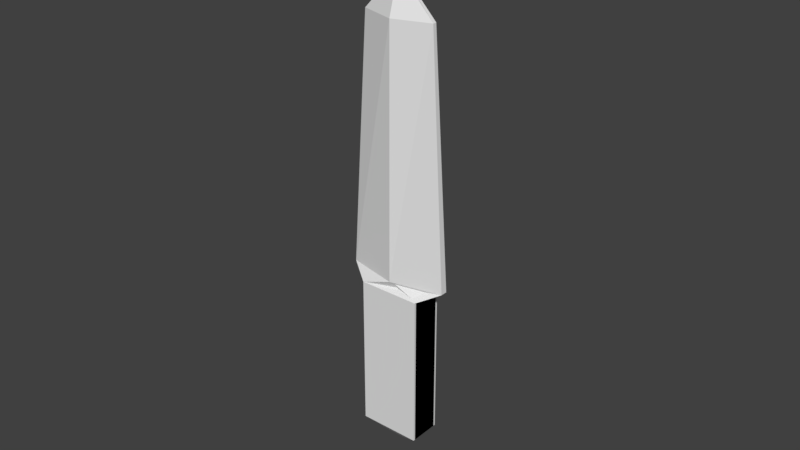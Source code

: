 # Source: knife.blend  (saved by Blender 2.78.0; exported with 4.5.12 LTS)
import bpy
from mathutils import Matrix  # noqa: F401  (used for matrix-valued properties, if any)

bpy.ops.wm.read_factory_settings(use_empty=True)
scene = bpy.context.scene
scene.name = 'Scene'

# ---- collections
col_collection_1 = bpy.data.collections.new('Collection 1'); scene.collection.children.link(col_collection_1)

# ---- world
world_world = bpy.data.worlds.new('World'); scene.world = world_world
world_world.color = (0.05088, 0.05088, 0.05088)
world_world.use_sun_shadow = False
world_world.sun_shadow_jitter_overblur = 0.0
world_world.cycles.sampling_method = 'MANUAL'

# ---- meshes
me_cube_003 = bpy.data.meshes.new('Cube.003')
me_cube_003.from_pydata([(-0.01, -0.004676, -0.07517), (-0.01, -0.004676, -0.02517), (-0.01, 0.005324, -0.07517), (-0.01, 0.005324, -0.02517), (0.01, -0.004676, -0.07517), (0.01, -0.004676, -0.02517), (0.01, 0.005324, -0.07517), (0.01, 0.005324, -0.02517), (-0.0166, 0.001111, -0.02177), (0.0166, 0.001111, -0.02177), (-0.0118, 0.00062, 0.05823), (0.0118, 0.00062, 0.05823), (0.0, -0.004134, -0.02177), (0.0, -0.003643, 0.05823), (0.0, 0.004885, -0.02177), (0.0, 0.004393, 0.05823), (-0.01, 0.004676, -0.07517), (-0.01, 0.004676, -0.02517), (-0.01, -0.005324, -0.07517), (-0.01, -0.005324, -0.02517), (0.01, 0.004676, -0.07517), (0.01, 0.004676, -0.02517), (0.01, -0.005324, -0.07517), (0.01, -0.005324, -0.02517), (-0.0166, 0.0, -0.02177), (-0.0166, -0.001111, -0.02177), (0.0166, -0.001111, -0.02177), (0.0166, 0.0, -0.02177), (-0.0118, 0.0, 0.05823), (-0.0118, -0.00062, 0.05823), (0.0118, -0.00062, 0.05823), (0.0118, 0.0, 0.05823), (-0.0005902, 0.0, 0.07041), (0.0005902, 0.0, 0.07041), (0.0, 0.0, -0.01565), (0.0, 0.004134, -0.02177), (0.0, 0.003643, 0.05823), (0.0, -0.004885, -0.02177), (0.0, -0.004393, 0.05823), (-0.002441, 0.0013, -0.07985), (-0.002441, -0.001141, -0.07985), (0.002441, 0.0013, -0.07985), (0.002441, -0.001141, -0.07985), (-0.002441, -0.0013, -0.07985), (-0.002441, 0.001141, -0.07985), (0.002441, -0.0013, -0.07985), (0.002441, 0.001141, -0.07985)], [], [(0, 1, 3, 2), (2, 3, 7, 6), (6, 7, 5, 4), (4, 5, 1, 0), (20, 22, 45, 46), (7, 3, 8, 14, 9), (5, 7, 9, 27), (3, 1, 24, 8), (1, 5, 27, 12, 24), (9, 27, 31, 11), (24, 8, 10, 28), (31, 13, 28, 32, 33), (10, 15, 11, 33, 32), (11, 31, 33), (28, 10, 32), (12, 24, 28, 13), (27, 12, 13, 31), (14, 9, 11, 15), (8, 14, 15, 10), (16, 18, 19, 17), (18, 22, 23, 19), (22, 20, 21, 23), (20, 16, 17, 21), (18, 16, 44, 43), (23, 26, 37, 25, 19), (21, 27, 26, 23), (19, 25, 24, 17), (17, 24, 35, 27, 21), (26, 30, 31, 27), (24, 28, 29, 25), (31, 33, 32, 28, 36), (29, 32, 33, 30, 38), (30, 33, 31), (28, 32, 29), (35, 36, 28, 24), (27, 31, 36, 35), (37, 38, 30, 26), (25, 29, 38, 37), (39, 41, 42, 40), (43, 44, 46, 45), (4, 0, 40, 42), (2, 6, 41, 39), (16, 20, 46, 44), (0, 2, 39, 40), (22, 18, 43, 45), (6, 4, 42, 41)])
me_cube_003.use_remesh_preserve_volume = False
me_cube_003.use_remesh_preserve_attributes = False
me_cube_003.use_mirror_vertex_groups = False
me_cube_003.update()

# ---- objects
ob_cube = bpy.data.objects.new('Cube', me_cube_003)

# ---- transforms, parenting, visibility, modifiers, constraints
ob_cube.location = (0.0, 0.004676, 0.06517)
ob_cube.lineart.crease_threshold = 0.0

# ---- collection membership
col_collection_1.objects.link(ob_cube)

# ---- scene / render settings (as saved in the file)
scene.frame_start = 1; scene.frame_end = 250; scene.frame_set(1)
scene.render.engine = 'BLENDER_EEVEE_NEXT'
scene.render.resolution_percentage = 50
scene.render.dither_intensity = 0.0
scene.cycles.use_denoising = False
scene.cycles.samples = 128
scene.cycles.sampling_pattern = 'TABULATED_SOBOL'
scene.cycles.light_sampling_threshold = 0.0
scene.cycles.use_adaptive_sampling = False
scene.cycles.use_light_tree = False
scene.cycles.blur_glossy = 0.0
scene.cycles.sample_clamp_indirect = 0.0
scene.view_settings.view_transform = 'Standard'
bpy.context.view_layer.update()

# ---- added for rendering (the .blend has no active camera and no usable light): camera, sun
cam_auto = bpy.data.cameras.new('AutoCamera')
cam_auto.lens = 50.0
cam_auto.sensor_width = 36.0
cam_auto.clip_end = 1000.0
ob_auto_camera = bpy.data.objects.new('AutoCamera', cam_auto)
scene.collection.objects.link(ob_auto_camera)
ob_auto_camera.location = (0.185045, -0.217378, 0.208481)
ob_auto_camera.rotation_euler = (1.09748, -7.21219e-08, 0.694738)
scene.camera = ob_auto_camera
light_auto_sun = bpy.data.lights.new('AutoSun', 'SUN')
light_auto_sun.energy = 3.0
light_auto_sun.angle = 0.0523599
ob_auto_sun = bpy.data.objects.new('AutoSun', light_auto_sun)
scene.collection.objects.link(ob_auto_sun)
ob_auto_sun.rotation_euler = (0.872665, 0.174533, 0.523599)
bpy.context.view_layer.update()
